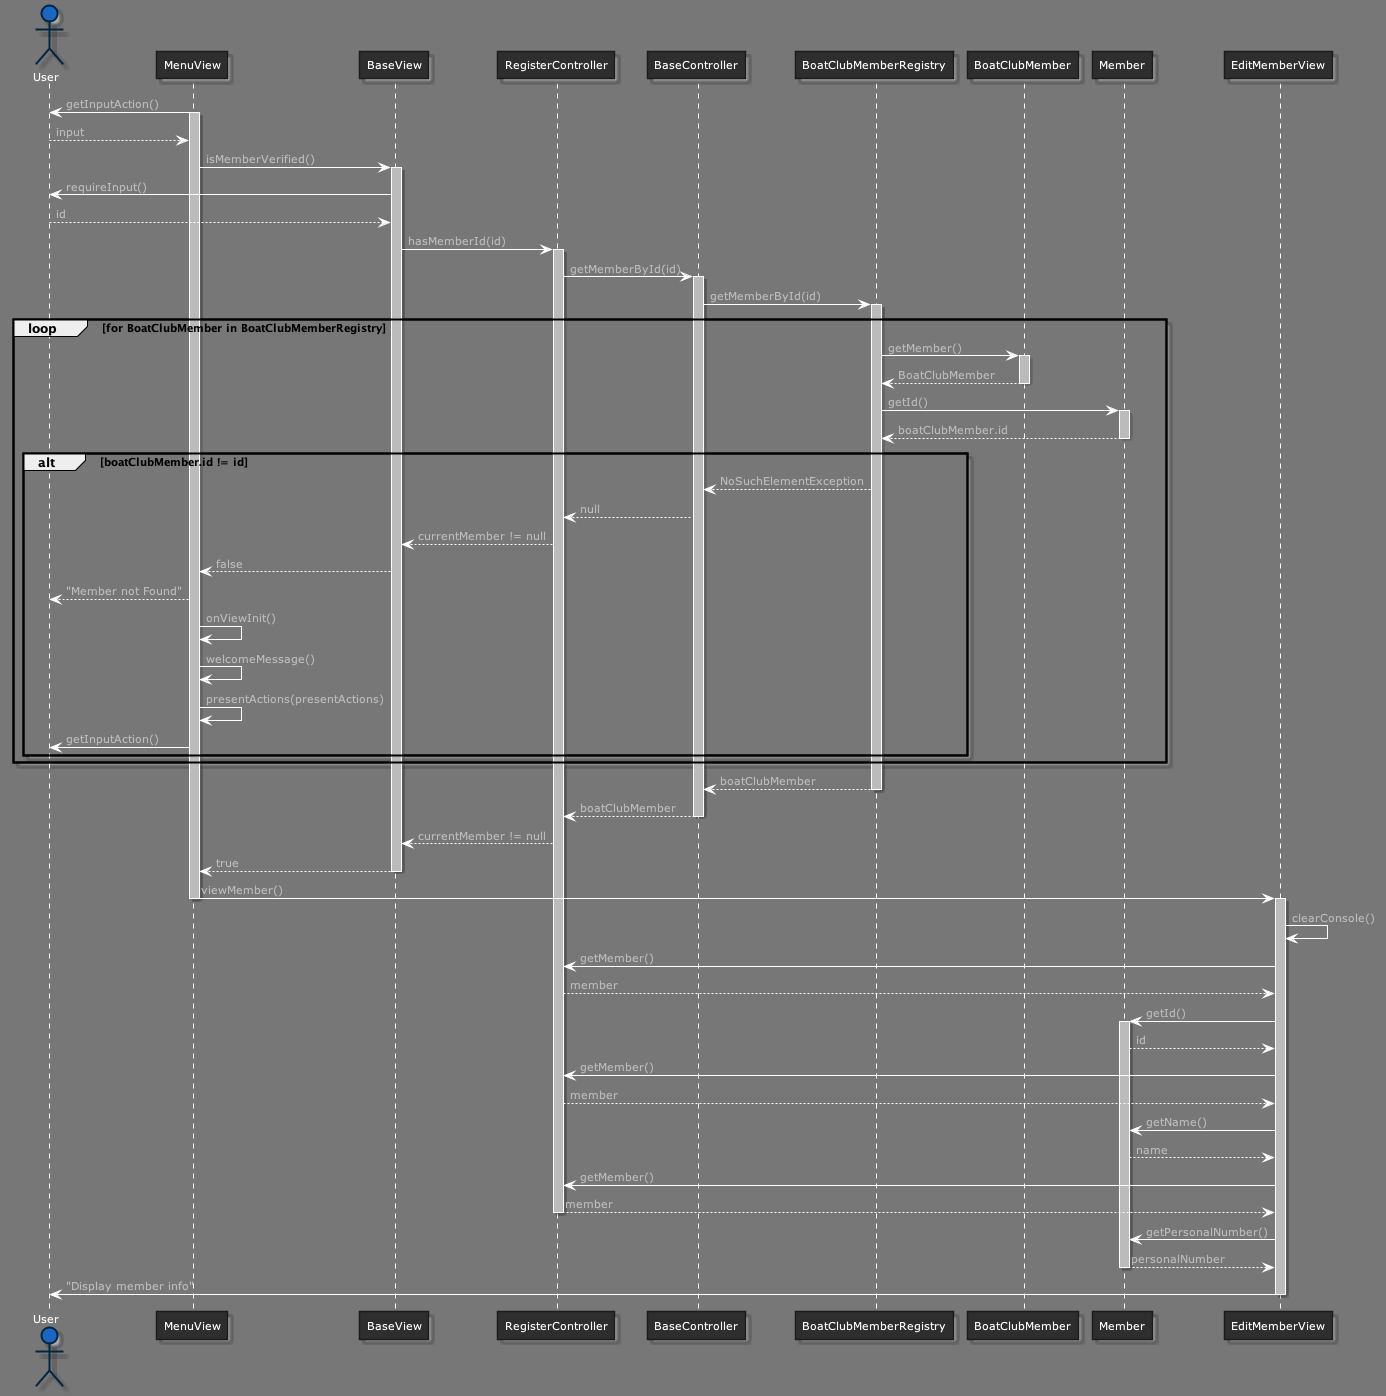

The diagram above was rendered by PlantUML. Its source (embedded in the PNG):
@startuml sequenceDiagramViewMember



skinparam backgroundColor 777
skinparam stereotypeCBackgroundColor 1a66c2





skinparam backgroundColor 777






skinparam circledCharacter {
  radius 8
  fontSize 11
  fontName "Verdana"
}

skinparam class {
    backgroundColor 2e2e2e
  borderColor 1b1b1b
    fontColor fff
  fontName "Verdana"
  fontSize 11
  stereotypeFontColor aaa
  stereotypeFontSize 11
    arrowColor fff
  arrowFontName "Verdana"
  arrowFontColor bbb
  arrowFontSize 11

  attributeFontColor aaa
  attributeFontSize 11
  attributeIconSize 11
}


skinparam actor {
    backgroundColor 1a66c2
  borderColor 002642
    fontColor fff
  fontName "Verdana"
  fontSize 11
  stereotypeFontColor aaa
  stereotypeFontSize 11
}

skinparam participant {
    backgroundColor 2e2e2e
  borderColor 1b1b1b
    fontColor fff
  fontName "Verdana"
  fontSize 11
  stereotypeFontColor aaa
  stereotypeFontSize 11
}


skinparam interface {
    backgroundColor 1a66c2
  borderColor 002642
    fontColor fff
  fontName "Verdana"
  fontSize 11
  stereotypeFontColor aaa
  stereotypeFontSize 11
}

skinparam component {
    backgroundColor 2e2e2e
  borderColor 1b1b1b
    fontColor fff
  fontName "Verdana"
  fontSize 11
  stereotypeFontColor aaa
  stereotypeFontSize 11
}

skinparam node {
    backgroundColor 2e2e2e
  borderColor 1b1b1b
    fontColor fff
  fontName "Verdana"
  fontSize 11
  stereotypeFontColor aaa
  stereotypeFontSize 11
}

skinparam database {
    backgroundColor 2e2e2e
  borderColor 1b1b1b
    fontColor fff
  fontName "Verdana"
  fontSize 11
  stereotypeFontColor aaa
  stereotypeFontSize 11
}

skinparam queue {
    backgroundColor 2e2e2e
  borderColor 1b1b1b
    fontColor fff
  fontName "Verdana"
  fontSize 11
  stereotypeFontColor aaa
  stereotypeFontSize 11
}


skinparam usecase {
    backgroundColor 2e2e2e
  borderColor 1b1b1b
    fontColor fff
  fontName "Verdana"
  fontSize 11
  stereotypeFontColor aaa
  stereotypeFontSize 11
    arrowColor fff
  arrowFontName "Verdana"
  arrowFontColor bbb
  arrowFontSize 11
}

skinparam activity {
    backgroundColor 2e2e2e
  borderColor 1b1b1b
    fontColor fff
  fontName "Verdana"
  fontSize 11
  stereotypeFontColor aaa
  stereotypeFontSize 11
    arrowColor fff
  arrowFontName "Verdana"
  arrowFontColor bbb
  arrowFontSize 11
}

skinparam sequence {
    fontColor fff
  fontName "Verdana"
  fontSize 11
  stereotypeFontColor aaa
  stereotypeFontSize 11
    arrowColor fff
  arrowFontName "Verdana"
  arrowFontColor bbb
  arrowFontSize 11

  lifeLineBorderColor fff
  lifeLineBackgroundColor bbb
}

skinparam boundary {
    backgroundColor 1a66c2
  borderColor 002642
    fontColor fff
  fontName "Verdana"
  fontSize 11
  stereotypeFontColor aaa
  stereotypeFontSize 11
}

skinparam control {
    backgroundColor 1a66c2
  borderColor 002642
    fontColor fff
  fontName "Verdana"
  fontSize 11
  stereotypeFontColor aaa
  stereotypeFontSize 11
}

skinparam entity {
    backgroundColor 1a66c2
  borderColor 002642
    fontColor fff
  fontName "Verdana"
  fontSize 11
  stereotypeFontColor aaa
  stereotypeFontSize 11
}


skinparam state {
    backgroundColor 2e2e2e
  borderColor 1b1b1b
    fontColor fff
  fontName "Verdana"
  fontSize 11
  stereotypeFontColor aaa
  stereotypeFontSize 11
    arrowColor fff
  arrowFontName "Verdana"
  arrowFontColor bbb
  arrowFontSize 11
  startColor 1a66c2
  endColor 002642
}


skinparam object {
    backgroundColor 2e2e2e
  borderColor 1b1b1b
    fontColor fff
  fontName "Verdana"
  fontSize 11
  stereotypeFontColor aaa
  stereotypeFontSize 11
    arrowColor fff
  arrowFontName "Verdana"
  arrowFontColor bbb
  arrowFontSize 11
}


skinparam note {
    backgroundColor 1a66c2
  borderColor 002642
    fontColor fff
  fontName "Verdana"
  fontSize 11
  stereotypeFontColor aaa
  stereotypeFontSize 11
}

skinparam cloud {
    backgroundColor 2e2e2e
  borderColor 1b1b1b
    fontColor fff
  fontName "Verdana"
  fontSize 11
  stereotypeFontColor aaa
  stereotypeFontSize 11
    arrowColor fff
  arrowFontName "Verdana"
  arrowFontColor bbb
  arrowFontSize 11
}

skinparam rectangle {
    backgroundColor 2e2e2e
  borderColor 1b1b1b
    fontColor fff
  fontName "Verdana"
  fontSize 11
  stereotypeFontColor aaa
  stereotypeFontSize 11
}

skinparam storage {
    backgroundColor 2e2e2e
  borderColor 1b1b1b
    fontColor fff
  fontName "Verdana"
  fontSize 11
  stereotypeFontColor aaa
  stereotypeFontSize 11
}

actor User
User <- MenuView : getInputAction()
activate MenuView
User --> MenuView : input
MenuView -> BaseView : isMemberVerified()
activate BaseView
BaseView -> User : requireInput()
User --> BaseView : id
BaseView -> RegisterController : hasMemberId(id)
activate RegisterController
RegisterController -> BaseController : getMemberById(id)
activate BaseController
BaseController -> BoatClubMemberRegistry : getMemberById(id)
activate BoatClubMemberRegistry
loop for BoatClubMember in BoatClubMemberRegistry
BoatClubMemberRegistry -> BoatClubMember : getMember()
activate BoatClubMember
BoatClubMember --> BoatClubMemberRegistry : BoatClubMember
deactivate BoatClubMember
BoatClubMemberRegistry -> Member : getId()
activate Member
Member --> BoatClubMemberRegistry : boatClubMember.id
deactivate Member
alt boatClubMember.id != id
BoatClubMemberRegistry --> BaseController : NoSuchElementException
BaseController --> RegisterController : null
RegisterController --> BaseView : currentMember != null
BaseView --> MenuView : false
MenuView --> User : "Member not Found"
MenuView -> MenuView : onViewInit()
MenuView -> MenuView : welcomeMessage()
MenuView -> MenuView : presentActions(presentActions)
MenuView -> User: getInputAction()
end
end
BoatClubMemberRegistry --> BaseController : boatClubMember
deactivate BoatClubMemberRegistry
BaseController --> RegisterController : boatClubMember
deactivate BaseController
RegisterController --> BaseView : currentMember != null
BaseView --> MenuView : true
deactivate BaseView
MenuView -> EditMemberView : viewMember()
deactivate MenuView
activate EditMemberView
EditMemberView -> EditMemberView : clearConsole()
EditMemberView -> RegisterController : getMember()
RegisterController --> EditMemberView : member
EditMemberView -> Member : getId()
activate Member
Member --> EditMemberView : id
EditMemberView -> RegisterController : getMember()
RegisterController --> EditMemberView : member
EditMemberView -> Member : getName()
Member --> EditMemberView : name
EditMemberView -> RegisterController : getMember()
RegisterController --> EditMemberView : member
deactivate RegisterController
EditMemberView -> Member : getPersonalNumber()
Member --> EditMemberView : personalNumber
deactivate Member
EditMemberView -> User : "Display member info"
deactivate EditMemberView
@enduml